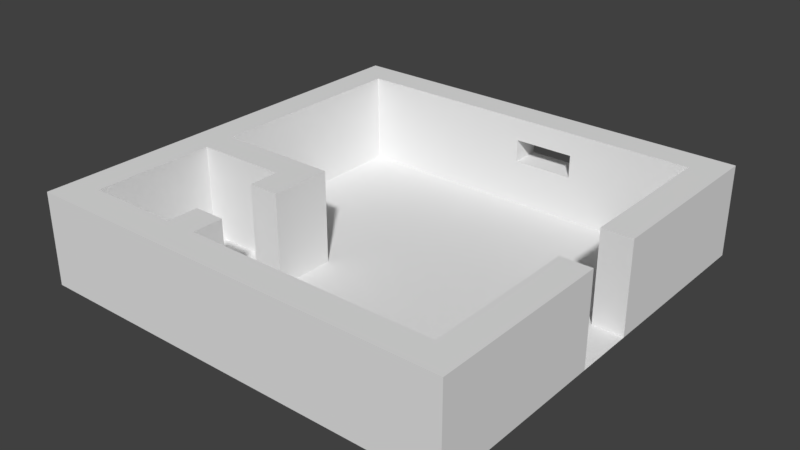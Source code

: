 # Source: floor.blend  (saved by Blender 2.78.0; exported with 4.5.12 LTS)
import bpy
from mathutils import Matrix  # noqa: F401  (used for matrix-valued properties, if any)

bpy.ops.wm.read_factory_settings(use_empty=True)
scene = bpy.context.scene
scene.name = 'Scene'

# ---- collections
col_collection_1 = bpy.data.collections.new('Collection 1'); scene.collection.children.link(col_collection_1)

# ---- world
world_world = bpy.data.worlds.new('World'); scene.world = world_world
world_world.color = (0.05088, 0.05088, 0.05088)
world_world.use_sun_shadow = False
world_world.sun_shadow_jitter_overblur = 0.0
world_world.cycles.sampling_method = 'MANUAL'

# ---- meshes
me_plane = bpy.data.meshes.new('Plane')
me_plane.from_pydata([(-7.0, -7.0, 0.0), (7.0, -7.0, 0.0), (-7.0, 7.0, 0.0), (7.0, 7.0, 0.0), (-6.0, -7.0, 0.0), (-5.0, -7.0, 0.0), (-4.0, -7.0, 0.0), (-3.0, -7.0, 0.0), (-2.0, -7.0, 0.0), (-1.0, -7.0, 0.0), (0.0, -7.0, 0.0), (1.0, -7.0, 0.0), (2.0, -7.0, 0.0), (3.0, -7.0, 0.0), (4.0, -7.0, 0.0), (5.0, -7.0, 0.0), (6.0, -7.0, 0.0), (6.0, 7.0, 0.0), (5.0, 7.0, 0.0), (4.0, 7.0, 0.0), (3.0, 7.0, 0.0), (2.0, 7.0, 0.0), (1.0, 7.0, 0.0), (0.0, 7.0, 0.0), (-1.0, 7.0, 0.0), (-2.0, 7.0, 0.0), (-3.0, 7.0, 0.0), (-4.0, 7.0, 0.0), (-5.0, 7.0, 0.0), (-6.0, 7.0, 0.0), (-7.0, 6.0, 0.0), (-7.0, 5.0, 0.0), (-7.0, 4.0, 0.0), (-7.0, 3.0, 0.0), (-7.0, 2.0, 0.0), (-7.0, 1.0, 0.0), (-7.0, 0.0, 0.0), (-7.0, -1.0, 0.0), (-7.0, -2.0, 0.0), (-7.0, -3.0, 0.0), (-7.0, -4.0, 0.0), (-7.0, -5.0, 0.0), (-7.0, -6.0, 0.0), (7.0, -6.0, 0.0), (7.0, -5.0, 0.0), (7.0, -4.0, 0.0), (7.0, -3.0, 0.0), (7.0, -2.0, 0.0), (7.0, -1.0, 0.0), (7.0, 1.0, 0.0), (7.0, 2.0, 0.0), (7.0, 3.0, 0.0), (7.0, 4.0, 0.0), (7.0, 5.0, 0.0), (7.0, 6.0, 0.0), (-6.0, -6.0, 0.0), (-6.0, -5.0, 0.0), (-6.0, -4.0, 0.0), (-6.0, -3.0, 0.0), (-6.0, 0.0, 0.0), (-6.0, 1.0, 0.0), (-6.0, 2.0, 0.0), (-6.0, 3.0, 0.0), (-6.0, 4.0, 0.0), (-6.0, 5.0, 0.0), (-6.0, 6.0, 0.0), (-5.0, -6.0, 0.0), (-5.0, -5.0, 0.0), (-5.0, -4.0, 0.0), (-5.0, -3.0, 0.0), (-5.0, 0.0, 0.0), (-5.0, 1.0, 0.0), (-5.0, 2.0, 0.0), (-5.0, 3.0, 0.0), (-5.0, 4.0, 0.0), (-5.0, 5.0, 0.0), (-5.0, 6.0, 0.0), (-4.0, -6.0, 0.0), (-4.0, -5.0, 0.0), (-4.0, -4.0, 0.0), (-4.0, -3.0, 0.0), (-4.0, -2.0, 0.0), (-4.0, -1.0, 0.0), (-4.0, 0.0, 0.0), (-4.0, 1.0, 0.0), (-4.0, 2.0, 0.0), (-4.0, 3.0, 0.0), (-4.0, 4.0, 0.0), (-4.0, 5.0, 0.0), (-4.0, 6.0, 0.0), (-3.0, -4.0, 0.0), (-3.0, -2.0, 0.0), (-3.0, 0.0, 0.0), (-3.0, 1.0, 0.0), (-3.0, 2.0, 0.0), (-3.0, 3.0, 0.0), (-3.0, 4.0, 0.0), (-3.0, 5.0, 0.0), (-3.0, 6.0, 0.0), (-2.0, -5.0, 0.0), (-2.0, -4.0, 0.0), (-2.0, -3.0, 0.0), (-2.0, 0.0, 0.0), (-2.0, 1.0, 0.0), (-2.0, 2.0, 0.0), (-2.0, 3.0, 0.0), (-2.0, 4.0, 0.0), (-2.0, 5.0, 0.0), (-2.0, 6.0, 0.0), (-1.0, -6.0, 0.0), (-1.0, -5.0, 0.0), (-1.0, -4.0, 0.0), (-1.0, -3.0, 0.0), (-1.0, -2.0, 0.0), (-1.0, -1.0, 0.0), (-1.0, 0.0, 0.0), (-1.0, 1.0, 0.0), (-1.0, 2.0, 0.0), (-1.0, 3.0, 0.0), (-1.0, 4.0, 0.0), (-1.0, 5.0, 0.0), (-1.0, 6.0, 0.0), (0.0, -6.0, 0.0), (0.0, -5.0, 0.0), (0.0, -4.0, 0.0), (0.0, -3.0, 0.0), (0.0, -2.0, 0.0), (0.0, -1.0, 0.0), (0.0, 0.0, 0.0), (0.0, 1.0, 0.0), (0.0, 2.0, 0.0), (0.0, 3.0, 0.0), (0.0, 4.0, 0.0), (0.0, 5.0, 0.0), (0.0, 6.0, 0.0), (1.0, -6.0, 0.0), (1.0, -5.0, 0.0), (1.0, -4.0, 0.0), (1.0, -3.0, 0.0), (1.0, -2.0, 0.0), (1.0, -1.0, 0.0), (1.0, 0.0, 0.0), (1.0, 1.0, 0.0), (1.0, 2.0, 0.0), (1.0, 3.0, 0.0), (1.0, 4.0, 0.0), (1.0, 5.0, 0.0), (1.0, 6.0, 0.0), (2.0, -6.0, 0.0), (2.0, -5.0, 0.0), (2.0, -4.0, 0.0), (2.0, -3.0, 0.0), (2.0, -2.0, 0.0), (2.0, -1.0, 0.0), (2.0, 0.0, 0.0), (2.0, 1.0, 0.0), (2.0, 2.0, 0.0), (2.0, 3.0, 0.0), (2.0, 4.0, 0.0), (2.0, 5.0, 0.0), (2.0, 6.0, 0.0), (3.0, -6.0, 0.0), (3.0, -5.0, 0.0), (3.0, -4.0, 0.0), (3.0, -3.0, 0.0), (3.0, -2.0, 0.0), (3.0, -1.0, 0.0), (3.0, 0.0, 0.0), (3.0, 1.0, 0.0), (3.0, 2.0, 0.0), (3.0, 3.0, 0.0), (3.0, 4.0, 0.0), (3.0, 5.0, 0.0), (3.0, 6.0, 0.0), (4.0, -6.0, 0.0), (4.0, -5.0, 0.0), (4.0, -4.0, 0.0), (4.0, -3.0, 0.0), (4.0, -2.0, 0.0), (4.0, -1.0, 0.0), (4.0, 0.0, 0.0), (4.0, 1.0, 0.0), (4.0, 2.0, 0.0), (4.0, 3.0, 0.0), (4.0, 4.0, 0.0), (4.0, 5.0, 0.0), (4.0, 6.0, 0.0), (5.0, -6.0, 0.0), (5.0, -5.0, 0.0), (5.0, -4.0, 0.0), (5.0, -3.0, 0.0), (5.0, -2.0, 0.0), (5.0, -1.0, 0.0), (5.0, 0.0, 0.0), (5.0, 1.0, 0.0), (5.0, 2.0, 0.0), (5.0, 3.0, 0.0), (5.0, 4.0, 0.0), (5.0, 5.0, 0.0), (5.0, 6.0, 0.0), (6.0, -6.0, 0.0), (6.0, -5.0, 0.0), (6.0, -4.0, 0.0), (6.0, -3.0, 0.0), (6.0, -2.0, 0.0), (6.0, -1.0, 0.0), (6.0, 0.0, 0.0), (6.0, 1.0, 0.0), (6.0, 2.0, 0.0), (6.0, 3.0, 0.0), (6.0, 4.0, 0.0), (6.0, 5.0, 0.0), (6.0, 6.0, 0.0), (-7.0, -6.0, 3.0), (-7.0, -7.0, 3.0), (6.0, -7.0, 3.0), (7.0, -7.0, 3.0), (7.0, 6.0, 3.0), (7.0, 7.0, 3.0), (-6.0, 7.0, 3.0), (-7.0, 7.0, 3.0), (-6.0, -7.0, 3.0), (-5.0, -7.0, 3.0), (-4.0, -7.0, 3.0), (-3.0, -7.0, 3.0), (-2.0, -7.0, 3.0), (-1.0, -7.0, 3.0), (0.0, -7.0, 3.0), (1.0, -7.0, 3.0), (2.0, -7.0, 3.0), (3.0, -7.0, 3.0), (4.0, -7.0, 3.0), (5.0, -7.0, 3.0), (6.0, 7.0, 3.0), (5.0, 7.0, 3.0), (4.0, 7.0, 3.0), (3.0, 7.0, 3.0), (2.0, 7.0, 3.0), (1.0, 7.0, 3.0), (0.0, 7.0, 3.0), (-1.0, 7.0, 3.0), (-2.0, 7.0, 3.0), (-3.0, 7.0, 3.0), (-4.0, 7.0, 3.0), (-5.0, 7.0, 3.0), (-6.0, 6.0, 3.0), (-5.0, 6.0, 3.0), (-4.0, 6.0, 3.0), (-3.0, 6.0, 3.0), (-2.0, 6.0, 3.0), (-1.0, 6.0, 3.0), (0.0, 6.0, 3.0), (1.0, 6.0, 3.0), (2.0, 6.0, 3.0), (3.0, 6.0, 3.0), (4.0, 6.0, 3.0), (5.0, 6.0, 3.0), (6.0, 6.0, 3.0), (-7.0, 6.0, 3.0), (-7.0, 5.0, 3.0), (-7.0, 4.0, 3.0), (-7.0, 3.0, 3.0), (-7.0, 2.0, 3.0), (-7.0, 1.0, 3.0), (-7.0, 0.0, 3.0), (-7.0, -1.0, 3.0), (-7.0, -2.0, 3.0), (-7.0, -3.0, 3.0), (-7.0, -4.0, 3.0), (-7.0, -5.0, 3.0), (7.0, -6.0, 3.0), (7.0, -5.0, 3.0), (7.0, -4.0, 3.0), (7.0, -3.0, 3.0), (7.0, -2.0, 3.0), (7.0, -1.0, 3.0), (7.0, 1.0, 3.0), (7.0, 2.0, 3.0), (7.0, 3.0, 3.0), (7.0, 4.0, 3.0), (7.0, 5.0, 3.0), (-6.0, -6.0, 3.0), (-6.0, -5.0, 3.0), (-6.0, -4.0, 3.0), (-6.0, -3.0, 3.0), (-6.0, -2.0, 3.0), (-6.0, 0.0, 3.0), (-6.0, 1.0, 3.0), (-6.0, 2.0, 3.0), (-6.0, 3.0, 3.0), (-6.0, 4.0, 3.0), (-6.0, 5.0, 3.0), (-5.0, -6.0, 3.0), (-4.0, -6.0, 3.0), (-3.0, -6.0, 3.0), (-1.0, -6.0, 3.0), (0.0, -6.0, 3.0), (1.0, -6.0, 3.0), (2.0, -6.0, 3.0), (3.0, -6.0, 3.0), (4.0, -6.0, 3.0), (5.0, -6.0, 3.0), (6.0, -6.0, 3.0), (6.0, -5.0, 3.0), (6.0, -4.0, 3.0), (6.0, -3.0, 3.0), (6.0, -2.0, 3.0), (6.0, -1.0, 3.0), (6.0, 1.0, 3.0), (6.0, 2.0, 3.0), (6.0, 3.0, 3.0), (6.0, 4.0, 3.0), (6.0, 5.0, 3.0), (7.0, 0.004753, 0.0), (-6.0, -2.0, 0.0), (-6.0, -1.0, 0.0), (-5.0, -2.0, 0.0), (-5.0, -1.0, 0.0), (-3.0, -6.0, 0.0), (-3.0, -5.0, 0.0), (-3.0, -3.0, 0.0), (-3.0, -1.0, 0.0), (-2.0, -6.0, 0.0), (-2.0, -2.0, 0.0), (-2.0, -1.0, 0.0), (-6.0, -1.0, 3.0), (-5.0, -2.0, 3.0), (-5.0, -1.0, 3.0), (-4.0, -2.0, 3.0), (-4.0, -1.0, 3.0), (-3.0, -5.0, 3.0), (-3.0, -3.0, 3.0), (-3.0, -2.0, 3.0), (-3.0, -1.0, 3.0), (-2.0, -6.0, 3.0), (-2.0, -5.0, 3.0), (-2.0, -3.0, 3.0), (-2.0, -2.0, 3.0), (-2.0, -1.0, 3.0), (-6.0, 1.0, 1.5), (6.0, -1.0, 1.5), (-1.0, 7.0, 1.5), (-6.0, 0.0, 1.5), (6.0, -2.0, 1.5), (0.0, 7.0, 1.5), (6.0, -3.0, 1.5), (1.0, 7.0, 1.5), (6.0, -4.0, 1.5), (2.0, 7.0, 1.5), (-1.0, -6.0, 1.5), (6.0, -5.0, 1.5), (6.0, -6.0, 1.5), (-5.0, 6.0, 1.5), (-4.0, 6.0, 1.5), (3.0, 7.0, 1.5), (3.0, -6.0, 1.5), (2.0, -6.0, 1.5), (-1.0, 6.0, 1.5), (0.0, 6.0, 1.5), (4.0, 7.0, 1.5), (3.0, 6.0, 1.5), (4.0, 6.0, 1.5), (5.0, 7.0, 1.5), (7.0, 7.0, 1.5), (6.0, 7.0, 1.5), (7.0, 6.0, 1.5), (6.0, -7.0, 1.5), (7.0, 5.0, 1.5), (5.0, -7.0, 1.5), (7.0, 4.0, 1.5), (4.0, -7.0, 1.5), (7.0, 3.0, 1.5), (3.0, -7.0, 1.5), (7.0, 2.0, 1.5), (2.0, -7.0, 1.5), (7.0, 1.0, 1.5), (1.0, -7.0, 1.5), (0.0, -7.0, 1.5), (7.0, -2.0, 1.5), (7.0, -1.0, 1.5), (-2.0, -7.0, 1.5), (-1.0, -7.0, 1.5), (-2.0, 7.0, 1.5), (-6.0, 2.0, 1.5), (-3.0, 7.0, 1.5), (6.0, 1.0, 1.5), (-6.0, 3.0, 1.5), (-4.0, 7.0, 1.5), (6.0, 2.0, 1.5), (-6.0, 4.0, 1.5), (-5.0, 7.0, 1.5), (6.0, 3.0, 1.5), (-6.0, 5.0, 1.5), (-6.0, 7.0, 1.5), (6.0, 4.0, 1.5), (-6.0, 6.0, 1.5), (6.0, 5.0, 1.5), (6.0, 6.0, 1.5), (2.0, 6.0, 1.5), (5.0, -6.0, 1.5), (-2.0, 6.0, 1.5), (1.0, -6.0, 1.5), (-7.0, 6.0, 1.5), (-7.0, 7.0, 1.5), (-7.0, 5.0, 1.5), (5.0, 6.0, 1.5), (1.0, 6.0, 1.5), (-7.0, 4.0, 1.5), (4.0, -6.0, 1.5), (-3.0, 6.0, 1.5), (0.0, -6.0, 1.5), (-7.0, 3.0, 1.5), (-7.0, 2.0, 1.5), (-7.0, 1.0, 1.5), (-7.0, 0.0, 1.5), (-7.0, -1.0, 1.5), (-7.0, -2.0, 1.5), (-7.0, -7.0, 1.5), (-7.0, -6.0, 1.5), (-7.0, -3.0, 1.5), (7.0, -7.0, 1.5), (-7.0, -4.0, 1.5), (-7.0, -5.0, 1.5), (-6.0, -7.0, 1.5), (7.0, -6.0, 1.5), (-5.0, -7.0, 1.5), (7.0, -5.0, 1.5), (-4.0, -7.0, 1.5), (7.0, -4.0, 1.5), (-3.0, -7.0, 1.5), (7.0, -3.0, 1.5), (-6.0, 1.0, 2.25), (-1.0, 7.0, 2.25), (-6.0, 0.0, 2.25), (0.0, 7.0, 2.25), (1.0, 7.0, 2.25), (2.0, 7.0, 2.25), (6.0, -6.0, 2.25), (-4.0, 6.0, 2.25), (3.0, 7.0, 2.25), (2.0, -6.0, 2.25), (0.0, 6.0, 2.25), (4.0, 7.0, 2.25), (4.0, 6.0, 2.25), (5.0, 7.0, 2.25), (6.0, 7.0, 2.25), (7.0, 6.0, 2.25), (6.0, -7.0, 2.25), (7.0, 5.0, 2.25), (5.0, -7.0, 2.25), (7.0, 4.0, 2.25), (4.0, -7.0, 2.25), (7.0, 3.0, 2.25), (3.0, -7.0, 2.25), (7.0, 2.0, 2.25), (2.0, -7.0, 2.25), (7.0, 1.0, 2.25), (1.0, -7.0, 2.25), (0.0, -7.0, 2.25), (7.0, -1.0, 2.25), (-1.0, -7.0, 2.25), (-2.0, 7.0, 2.25), (-6.0, 2.0, 2.25), (-3.0, 7.0, 2.25), (-6.0, 3.0, 2.25), (-4.0, 7.0, 2.25), (-6.0, 4.0, 2.25), (-5.0, 7.0, 2.25), (-6.0, 5.0, 2.25), (-6.0, 7.0, 2.25), (-6.0, 6.0, 2.25), (5.0, -6.0, 2.25), (1.0, -6.0, 2.25), (-7.0, 6.0, 2.25), (-7.0, 5.0, 2.25), (-7.0, 4.0, 2.25), (4.0, -6.0, 2.25), (0.0, -6.0, 2.25), (-7.0, 3.0, 2.25), (-7.0, 2.0, 2.25), (-7.0, 1.0, 2.25), (-7.0, 0.0, 2.25), (-7.0, -1.0, 2.25), (-7.0, -2.0, 2.25), (-7.0, -7.0, 2.25), (-7.0, -3.0, 2.25), (7.0, -7.0, 2.25), (-7.0, -4.0, 2.25), (-7.0, -5.0, 2.25), (-6.0, -7.0, 2.25), (7.0, -6.0, 2.25), (-5.0, -7.0, 2.25), (7.0, -5.0, 2.25), (-4.0, -7.0, 2.25), (7.0, -4.0, 2.25), (-3.0, -7.0, 2.25), (7.0, -3.0, 2.25), (6.0, -1.0, 2.25), (6.0, -2.0, 2.25), (6.0, -3.0, 2.25), (6.0, -4.0, 2.25), (-1.0, -6.0, 2.25), (6.0, -5.0, 2.25), (-5.0, 6.0, 2.25), (3.0, -6.0, 2.25), (-1.0, 6.0, 2.25), (3.0, 6.0, 2.25), (7.0, 7.0, 2.25), (7.0, -2.0, 2.25), (-2.0, -7.0, 2.25), (6.0, 1.0, 2.25), (6.0, 2.0, 2.25), (6.0, 3.0, 2.25), (6.0, 4.0, 2.25), (6.0, 5.0, 2.25), (6.0, 6.0, 2.25), (2.0, 6.0, 2.25), (-2.0, 6.0, 2.25), (-7.0, 7.0, 2.25), (5.0, 6.0, 2.25), (1.0, 6.0, 2.25), (-3.0, 6.0, 2.25), (-7.0, -6.0, 2.25)], [], [(465, 467, 244, 243), (464, 466, 290, 289), (511, 510, 308, 309), (463, 465, 243, 242), (462, 464, 289, 288), (461, 463, 242, 241), (431, 462, 288, 287), (432, 461, 241, 240), (433, 431, 287, 286), (497, 498, 306, 307), (434, 432, 240, 239), (315, 59, 342, 433, 286, 325), (498, 499, 305, 306), (187, 200, 201, 188), (188, 201, 202, 189), (189, 202, 203, 190), (190, 203, 204, 191), (191, 204, 205, 192), (192, 205, 206, 193), (193, 206, 207, 194), (194, 207, 208, 195), (195, 208, 209, 196), (196, 209, 210, 197), (197, 210, 211, 198), (198, 211, 212, 199), (435, 434, 239, 238), (174, 187, 188, 175), (175, 188, 189, 176), (176, 189, 190, 177), (177, 190, 191, 178), (178, 191, 192, 179), (179, 192, 193, 180), (180, 193, 194, 181), (181, 194, 195, 182), (182, 195, 196, 183), (183, 196, 197, 184), (184, 197, 198, 185), (185, 198, 199, 186), (314, 315, 325, 285), (161, 174, 175, 162), (162, 175, 176, 163), (163, 176, 177, 164), (164, 177, 178, 165), (165, 178, 179, 166), (166, 179, 180, 167), (167, 180, 181, 168), (168, 181, 182, 169), (169, 182, 183, 170), (170, 183, 184, 171), (171, 184, 185, 172), (172, 185, 186, 173), (499, 500, 304, 305), (148, 161, 162, 149), (149, 162, 163, 150), (150, 163, 164, 151), (151, 164, 165, 152), (152, 165, 166, 153), (153, 166, 167, 154), (154, 167, 168, 155), (155, 168, 169, 156), (156, 169, 170, 157), (157, 170, 171, 158), (158, 171, 172, 159), (159, 172, 173, 160), (436, 435, 238, 237), (135, 148, 149, 136), (136, 149, 150, 137), (137, 150, 151, 138), (138, 151, 152, 139), (139, 152, 153, 140), (140, 153, 154, 141), (141, 154, 155, 142), (142, 155, 156, 143), (143, 156, 157, 144), (144, 157, 158, 145), (145, 158, 159, 146), (146, 159, 160, 147), (58, 314, 285, 284), (122, 135, 136, 123), (123, 136, 137, 124), (124, 137, 138, 125), (125, 138, 139, 126), (126, 139, 140, 127), (127, 140, 141, 128), (128, 141, 142, 129), (129, 142, 143, 130), (130, 143, 144, 131), (131, 144, 145, 132), (132, 145, 146, 133), (133, 146, 147, 134), (500, 502, 303, 304), (109, 122, 123, 110), (110, 123, 124, 111), (111, 124, 125, 112), (112, 125, 126, 113), (113, 126, 127, 114), (114, 127, 128, 115), (115, 128, 129, 116), (116, 129, 130, 117), (117, 130, 131, 118), (118, 131, 132, 119), (119, 132, 133, 120), (120, 133, 134, 121), (66, 55, 281, 292), (322, 109, 110, 99), (99, 110, 111, 100), (100, 111, 112, 101), (101, 112, 113, 323), (323, 113, 114, 324), (324, 114, 115, 102), (102, 115, 116, 103), (103, 116, 117, 104), (104, 117, 118, 105), (105, 118, 119, 106), (106, 119, 120, 107), (107, 120, 121, 108), (439, 436, 237, 236), (319, 99, 100, 90), (90, 100, 101, 320), (321, 324, 102, 92), (92, 102, 103, 93), (93, 103, 104, 94), (94, 104, 105, 95), (95, 105, 106, 96), (96, 106, 107, 97), (97, 107, 108, 98), (57, 58, 284, 283), (77, 318, 319, 78), (78, 319, 90, 79), (79, 90, 320, 80), (80, 320, 91, 81), (82, 321, 92, 83), (83, 92, 93, 84), (84, 93, 94, 85), (85, 94, 95, 86), (86, 95, 96, 87), (87, 96, 97, 88), (88, 97, 98, 89), (109, 322, 334, 295, 501, 349), (66, 77, 78, 67), (67, 78, 79, 68), (68, 79, 80, 69), (69, 80, 81, 316), (317, 82, 83, 70), (70, 83, 84, 71), (71, 84, 85, 72), (72, 85, 86, 73), (73, 86, 87, 74), (74, 87, 88, 75), (75, 88, 89, 76), (502, 437, 302, 303), (55, 66, 67, 56), (56, 67, 68, 57), (57, 68, 69, 58), (58, 69, 316, 314), (315, 317, 70, 59), (59, 70, 71, 60), (60, 71, 72, 61), (61, 72, 73, 62), (62, 73, 74, 63), (63, 74, 75, 64), (64, 75, 76, 65), (503, 438, 247, 246), (442, 439, 236, 235), (504, 440, 298, 299), (56, 57, 283, 282), (505, 441, 251, 250), (444, 442, 235, 234), (506, 443, 255, 254), (55, 56, 282, 281), (445, 444, 234, 233), (507, 445, 233, 218), (448, 446, 217, 280), (449, 447, 215, 232), (450, 448, 280, 279), (451, 449, 232, 231), (452, 450, 279, 278), (453, 451, 231, 230), (454, 452, 278, 277), (455, 453, 230, 229), (456, 454, 277, 276), (457, 455, 229, 228), (458, 457, 228, 227), (206, 313, 49, 207), (460, 458, 227, 226), (508, 459, 275, 274), (509, 460, 226, 225), (257, 217, 218, 233), (258, 245, 219, 220), (245, 246, 244, 219), (246, 247, 243, 244), (247, 248, 242, 243), (248, 249, 241, 242), (249, 250, 240, 241), (250, 251, 239, 240), (251, 252, 238, 239), (252, 253, 237, 238), (253, 254, 236, 237), (254, 255, 235, 236), (255, 256, 234, 235), (256, 257, 233, 234), (232, 215, 302, 301), (231, 232, 301, 300), (230, 231, 300, 299), (229, 230, 299, 298), (228, 229, 298, 297), (227, 228, 297, 296), (226, 227, 296, 295), (225, 226, 295, 334), (224, 225, 334, 294), (223, 224, 294, 293), (222, 223, 293, 292), (221, 222, 292, 281), (214, 221, 281, 213), (213, 281, 282, 269), (269, 282, 283, 268), (268, 283, 284, 267), (267, 284, 285, 266), (266, 285, 325, 265), (265, 325, 286, 264), (264, 286, 287, 263), (263, 287, 288, 262), (262, 288, 289, 261), (261, 289, 290, 260), (260, 290, 291, 259), (259, 291, 245, 258), (215, 216, 270, 302), (302, 270, 271, 303), (303, 271, 272, 304), (304, 272, 273, 305), (305, 273, 274, 306), (306, 274, 275, 307), (456, 276, 308, 510), (340, 379, 48, 205), (308, 276, 277, 309), (309, 277, 278, 310), (310, 278, 279, 311), (311, 279, 280, 312), (312, 280, 217, 257), (512, 511, 309, 310), (466, 468, 291, 290), (467, 469, 219, 244), (513, 512, 310, 311), (468, 470, 245, 291), (514, 513, 311, 312), (515, 514, 312, 257), (516, 506, 254, 253), (437, 471, 301, 302), (517, 505, 250, 249), (440, 472, 297, 298), (470, 503, 246, 245), (322, 318, 294, 334), (518, 473, 258, 220), (473, 474, 259, 258), (519, 515, 257, 256), (520, 516, 253, 252), (474, 475, 260, 259), (471, 476, 300, 301), (521, 517, 249, 248), (472, 477, 296, 297), (475, 478, 261, 260), (318, 77, 293, 294), (478, 479, 262, 261), (479, 480, 263, 262), (480, 481, 264, 263), (481, 482, 265, 264), (482, 483, 266, 265), (522, 484, 214, 213), (483, 485, 267, 266), (447, 486, 216, 215), (485, 487, 268, 267), (446, 507, 218, 217), (487, 488, 269, 268), (469, 518, 220, 219), (488, 522, 213, 269), (484, 489, 221, 214), (486, 490, 270, 216), (489, 491, 222, 221), (490, 492, 271, 270), (491, 493, 223, 222), (443, 519, 256, 255), (492, 494, 272, 271), (441, 520, 252, 251), (493, 495, 224, 223), (476, 504, 299, 300), (438, 521, 248, 247), (494, 496, 273, 272), (477, 501, 295, 296), (495, 509, 225, 224), (77, 66, 292, 293), (496, 508, 274, 273), (313, 206, 205, 48), (321, 82, 329, 333), (101, 323, 337, 336), (81, 91, 332, 328), (322, 99, 335, 334), (324, 321, 333, 338), (294, 334, 335, 330), (331, 336, 337, 332), (332, 337, 338, 333), (328, 332, 333, 329), (326, 328, 329, 327), (285, 326, 327, 325), (323, 324, 338, 337), (316, 81, 328, 326), (82, 317, 327, 329), (99, 319, 330, 335), (319, 318, 294, 330), (314, 316, 326, 285), (320, 101, 336, 331), (91, 320, 331, 332), (317, 315, 325, 327), (46, 47, 378, 430), (7, 8, 380, 429), (122, 109, 349, 410), (45, 46, 430, 428), (89, 98, 409, 353), (174, 161, 355, 408), (6, 7, 429, 427), (134, 147, 406, 358), (44, 45, 428, 426), (186, 199, 405, 361), (5, 6, 427, 425), (43, 44, 426, 424), (4, 5, 425, 423), (1, 43, 424, 420), (0, 4, 423, 417), (41, 42, 418, 422), (29, 2, 403, 393), (40, 41, 422, 421), (54, 3, 363, 365), (39, 40, 421, 419), (16, 1, 420, 366), (38, 39, 419, 416), (42, 0, 417, 418), (37, 38, 416, 415), (36, 37, 415, 414), (35, 36, 414, 413), (34, 35, 413, 412), (33, 34, 412, 411), (32, 33, 411, 407), (135, 122, 410, 401), (98, 108, 400, 409), (187, 174, 408, 399), (31, 32, 407, 404), (147, 160, 398, 406), (199, 212, 397, 405), (30, 31, 404, 402), (2, 30, 402, 403), (65, 76, 352, 395), (148, 135, 401, 356), (108, 121, 357, 400), (200, 187, 399, 351), (160, 173, 360, 398), (212, 211, 396, 397), (211, 210, 394, 396), (64, 65, 395, 392), (210, 209, 391, 394), (28, 29, 393, 390), (63, 64, 392, 389), (209, 208, 388, 391), (497, 459, 379, 340), (49, 375, 385, 207), (8, 9, 381, 380), (47, 48, 379, 378), (9, 10, 377, 381), (10, 11, 376, 377), (11, 12, 374, 376), (49, 50, 373, 375), (12, 13, 372, 374), (50, 51, 371, 373), (13, 14, 370, 372), (51, 52, 369, 371), (14, 15, 368, 370), (52, 53, 367, 369), (15, 16, 366, 368), (53, 54, 365, 367), (3, 17, 364, 363), (17, 18, 362, 364), (173, 186, 361, 360), (18, 19, 359, 362), (121, 134, 358, 357), (161, 148, 356, 355), (19, 20, 354, 359), (76, 89, 353, 352), (201, 200, 351, 350), (20, 21, 348, 354), (202, 201, 350, 347), (21, 22, 346, 348), (203, 202, 347, 345), (22, 23, 344, 346), (204, 203, 345, 343), (23, 24, 341, 344), (205, 204, 343, 340), (59, 60, 339, 342), (24, 25, 382, 341), (60, 61, 383, 339), (25, 26, 384, 382), (61, 62, 386, 383), (26, 27, 387, 384), (208, 207, 385, 388), (62, 63, 389, 386), (27, 28, 390, 387), (307, 275, 459, 497), (430, 378, 508, 496), (429, 380, 509, 495), (410, 349, 501, 477), (428, 430, 496, 494), (353, 409, 521, 438), (408, 355, 504, 476), (427, 429, 495, 493), (426, 428, 494, 492), (361, 405, 519, 443), (425, 427, 493, 491), (424, 426, 492, 490), (423, 425, 491, 489), (420, 424, 490, 486), (417, 423, 489, 484), (422, 418, 522, 488), (393, 403, 518, 469), (421, 422, 488, 487), (365, 363, 507, 446), (419, 421, 487, 485), (366, 420, 486, 447), (416, 419, 485, 483), (418, 417, 484, 522), (415, 416, 483, 482), (414, 415, 482, 481), (413, 414, 481, 480), (412, 413, 480, 479), (411, 412, 479, 478), (407, 411, 478, 475), (401, 410, 477, 472), (409, 400, 517, 521), (399, 408, 476, 471), (404, 407, 475, 474), (405, 397, 515, 519), (402, 404, 474, 473), (403, 402, 473, 518), (395, 352, 503, 470), (356, 401, 472, 440), (400, 357, 505, 517), (351, 399, 471, 437), (398, 360, 506, 516), (397, 396, 514, 515), (396, 394, 513, 514), (392, 395, 470, 468), (394, 391, 512, 513), (390, 393, 469, 467), (389, 392, 468, 466), (391, 388, 511, 512), (375, 456, 510, 385), (380, 381, 460, 509), (378, 379, 459, 508), (381, 377, 458, 460), (377, 376, 457, 458), (376, 374, 455, 457), (375, 373, 454, 456), (374, 372, 453, 455), (373, 371, 452, 454), (372, 370, 451, 453), (371, 369, 450, 452), (370, 368, 449, 451), (369, 367, 448, 450), (368, 366, 447, 449), (367, 365, 446, 448), (363, 364, 445, 507), (364, 362, 444, 445), (360, 361, 443, 506), (362, 359, 442, 444), (357, 358, 441, 505), (355, 356, 440, 504), (359, 354, 439, 442), (352, 353, 438, 503), (350, 351, 437, 502), (354, 348, 436, 439), (347, 350, 502, 500), (345, 347, 500, 499), (343, 345, 499, 498), (344, 341, 432, 434), (340, 343, 498, 497), (342, 339, 431, 433), (341, 382, 461, 432), (339, 383, 462, 431), (382, 384, 463, 461), (383, 386, 464, 462), (384, 387, 465, 463), (388, 385, 510, 511), (386, 389, 466, 464), (387, 390, 467, 465), (398, 348, 346, 406), (406, 346, 344, 358), (358, 344, 434, 441), (441, 434, 435, 520), (520, 435, 436, 516), (516, 436, 348, 398)])
me_plane.use_remesh_preserve_volume = False
me_plane.use_remesh_preserve_attributes = False
me_plane.use_mirror_vertex_groups = False
me_plane.update()

# ---- objects
ob_plane = bpy.data.objects.new('Plane', me_plane)

# ---- transforms, parenting, visibility, modifiers, constraints
ob_plane.location = (0.0, 0.0, 0.0)
ob_plane.lineart.crease_threshold = 0.0

# ---- collection membership
col_collection_1.objects.link(ob_plane)

# ---- scene / render settings (as saved in the file)
scene.frame_start = 1; scene.frame_end = 250; scene.frame_set(1)
scene.render.engine = 'BLENDER_EEVEE_NEXT'
scene.render.resolution_percentage = 50
scene.render.dither_intensity = 0.0
scene.cycles.use_denoising = False
scene.cycles.samples = 128
scene.cycles.sampling_pattern = 'TABULATED_SOBOL'
scene.cycles.light_sampling_threshold = 0.0
scene.cycles.use_adaptive_sampling = False
scene.cycles.use_light_tree = False
scene.cycles.blur_glossy = 0.0
scene.cycles.sample_clamp_indirect = 0.0
scene.view_settings.view_transform = 'Standard'
bpy.context.view_layer.update()

# ---- added for rendering (the .blend has no active camera and no usable light): camera, sun
cam_auto = bpy.data.cameras.new('AutoCamera')
cam_auto.lens = 50.0
cam_auto.sensor_width = 36.0
cam_auto.clip_end = 1000.0
ob_auto_camera = bpy.data.objects.new('AutoCamera', cam_auto)
scene.collection.objects.link(ob_auto_camera)
ob_auto_camera.location = (18.5276, -22.2331, 16.3221)
ob_auto_camera.rotation_euler = (1.09748, -7.21219e-08, 0.694738)
scene.camera = ob_auto_camera
light_auto_sun = bpy.data.lights.new('AutoSun', 'SUN')
light_auto_sun.energy = 3.0
light_auto_sun.angle = 0.0523599
ob_auto_sun = bpy.data.objects.new('AutoSun', light_auto_sun)
scene.collection.objects.link(ob_auto_sun)
ob_auto_sun.rotation_euler = (0.872665, 0.174533, 0.523599)
bpy.context.view_layer.update()
